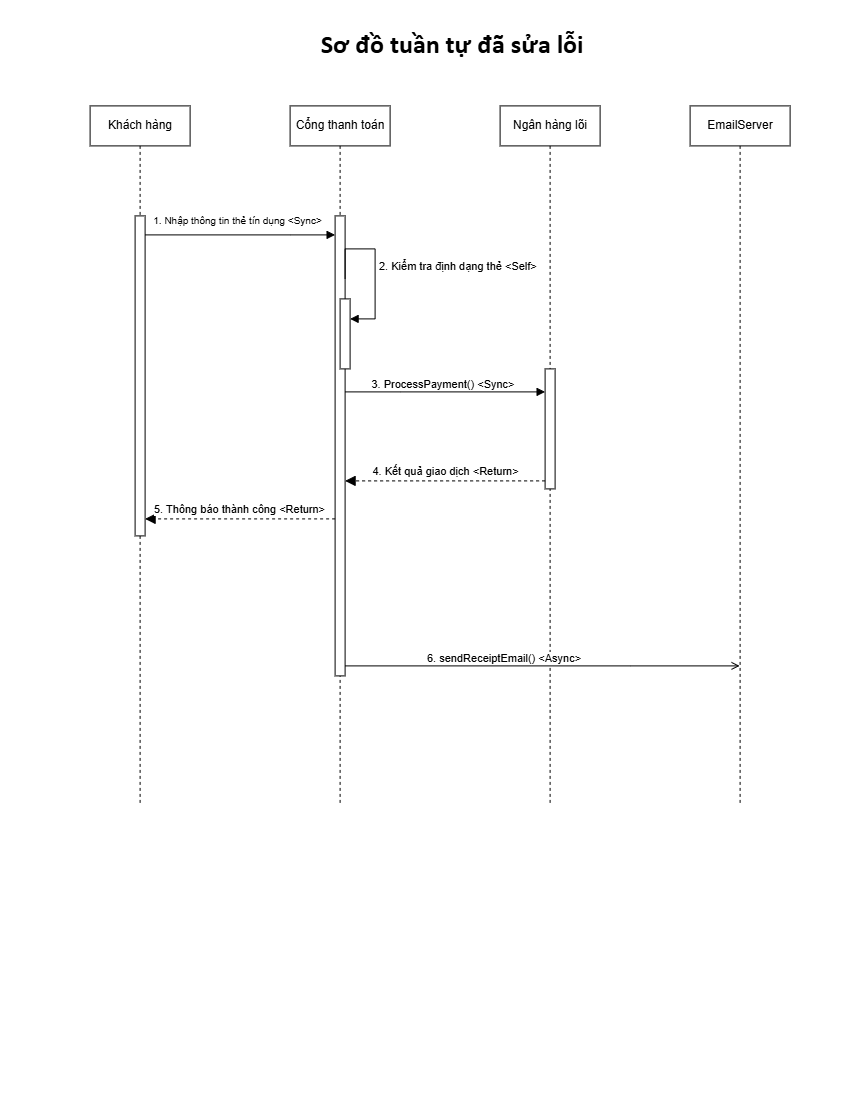

The diagram above was exported from draw.io. Its source (the exported page's mxGraphModel, read from the mxfile embedded in the PNG):
<mxGraphModel dx="1562" dy="867" grid="1" gridSize="10" guides="1" tooltips="1" connect="1" arrows="1" fold="1" page="1" pageScale="1" pageWidth="850" pageHeight="1100" math="0" shadow="0">
  <root>
    <mxCell id="0" />
    <mxCell id="1" parent="0" />
    <mxCell id="qVb4Bj9fEm9BY3RzFGr4-1" parent="1" style="shape=umlLifeline;perimeter=lifelinePerimeter;whiteSpace=wrap;html=1;container=1;dropTarget=0;collapsible=0;recursiveResize=0;outlineConnect=0;portConstraint=eastwest;newEdgeStyle={&quot;curved&quot;:0,&quot;rounded&quot;:0};" value="Khách hàng" vertex="1">
      <mxGeometry height="700" width="100" x="90" y="106" as="geometry" />
    </mxCell>
    <mxCell id="qVb4Bj9fEm9BY3RzFGr4-5" parent="qVb4Bj9fEm9BY3RzFGr4-1" style="html=1;points=[[0,0,0,0,5],[0,1,0,0,-5],[1,0,0,0,5],[1,1,0,0,-5]];perimeter=orthogonalPerimeter;outlineConnect=0;targetShapes=umlLifeline;portConstraint=eastwest;newEdgeStyle={&quot;curved&quot;:0,&quot;rounded&quot;:0};" value="" vertex="1">
      <mxGeometry height="320" width="10" x="45" y="110" as="geometry" />
    </mxCell>
    <mxCell id="qVb4Bj9fEm9BY3RzFGr4-2" parent="1" style="shape=umlLifeline;perimeter=lifelinePerimeter;whiteSpace=wrap;html=1;container=1;dropTarget=0;collapsible=0;recursiveResize=0;outlineConnect=0;portConstraint=eastwest;newEdgeStyle={&quot;curved&quot;:0,&quot;rounded&quot;:0};" value="EmailServer" vertex="1">
      <mxGeometry height="700" width="100" x="690" y="106" as="geometry" />
    </mxCell>
    <mxCell id="qVb4Bj9fEm9BY3RzFGr4-3" parent="1" style="shape=umlLifeline;perimeter=lifelinePerimeter;whiteSpace=wrap;html=1;container=1;dropTarget=0;collapsible=0;recursiveResize=0;outlineConnect=0;portConstraint=eastwest;newEdgeStyle={&quot;curved&quot;:0,&quot;rounded&quot;:0};" value="Ngân hàng lõi" vertex="1">
      <mxGeometry height="700" width="100" x="500" y="106" as="geometry" />
    </mxCell>
    <mxCell id="qVb4Bj9fEm9BY3RzFGr4-11" parent="qVb4Bj9fEm9BY3RzFGr4-3" style="html=1;points=[[0,0,0,0,5],[0,1,0,0,-5],[1,0,0,0,5],[1,1,0,0,-5]];perimeter=orthogonalPerimeter;outlineConnect=0;targetShapes=umlLifeline;portConstraint=eastwest;newEdgeStyle={&quot;curved&quot;:0,&quot;rounded&quot;:0};" value="" vertex="1">
      <mxGeometry height="120" width="10" x="45" y="263" as="geometry" />
    </mxCell>
    <mxCell id="qVb4Bj9fEm9BY3RzFGr4-4" parent="1" style="shape=umlLifeline;perimeter=lifelinePerimeter;whiteSpace=wrap;html=1;container=1;dropTarget=0;collapsible=0;recursiveResize=0;outlineConnect=0;portConstraint=eastwest;newEdgeStyle={&quot;curved&quot;:0,&quot;rounded&quot;:0};" value="Cổng thanh toán" vertex="1">
      <mxGeometry height="700" width="100" x="290" y="106" as="geometry" />
    </mxCell>
    <mxCell id="qVb4Bj9fEm9BY3RzFGr4-6" parent="qVb4Bj9fEm9BY3RzFGr4-4" style="html=1;points=[[0,0,0,0,5],[0,1,0,0,-5],[1,0,0,0,5],[1,1,0,0,-5]];perimeter=orthogonalPerimeter;outlineConnect=0;targetShapes=umlLifeline;portConstraint=eastwest;newEdgeStyle={&quot;curved&quot;:0,&quot;rounded&quot;:0};" value="" vertex="1">
      <mxGeometry height="460" width="10" x="45" y="110" as="geometry" />
    </mxCell>
    <mxCell id="qVb4Bj9fEm9BY3RzFGr4-8" parent="qVb4Bj9fEm9BY3RzFGr4-4" style="html=1;points=[[0,0,0,0,5],[0,1,0,0,-5],[1,0,0,0,5],[1,1,0,0,-5]];perimeter=orthogonalPerimeter;outlineConnect=0;targetShapes=umlLifeline;portConstraint=eastwest;newEdgeStyle={&quot;curved&quot;:0,&quot;rounded&quot;:0};" value="" vertex="1">
      <mxGeometry height="70" width="10" x="50" y="193" as="geometry" />
    </mxCell>
    <mxCell id="qVb4Bj9fEm9BY3RzFGr4-9" edge="1" parent="qVb4Bj9fEm9BY3RzFGr4-4" style="html=1;align=left;spacingLeft=2;endArrow=block;rounded=0;edgeStyle=orthogonalEdgeStyle;curved=0;rounded=0;" target="qVb4Bj9fEm9BY3RzFGr4-8" value="2. Kiểm tra định dạng thẻ &amp;lt;Self&amp;gt;">
      <mxGeometry relative="1" as="geometry">
        <Array as="points">
          <mxPoint x="55" y="143" />
          <mxPoint x="85" y="143" />
          <mxPoint x="85" y="213" />
        </Array>
        <mxPoint x="55" y="173" as="sourcePoint" />
      </mxGeometry>
    </mxCell>
    <mxCell id="qVb4Bj9fEm9BY3RzFGr4-7" edge="1" parent="1" style="edgeStyle=orthogonalEdgeStyle;rounded=0;orthogonalLoop=1;jettySize=auto;html=1;curved=0;endArrow=block;endFill=1;">
      <mxGeometry relative="1" as="geometry">
        <Array as="points">
          <mxPoint x="290" y="235" />
          <mxPoint x="290" y="235" />
        </Array>
        <mxPoint x="145" y="235" as="sourcePoint" />
        <mxPoint x="335" y="235" as="targetPoint" />
      </mxGeometry>
    </mxCell>
    <mxCell id="qVb4Bj9fEm9BY3RzFGr4-10" edge="1" parent="1" style="html=1;verticalAlign=bottom;endArrow=block;dashed=1;endSize=8;curved=0;rounded=0;endFill=1;" value="5. Thông báo thành công &amp;lt;Return&amp;gt;">
      <mxGeometry relative="1" as="geometry">
        <mxPoint x="335" y="519" as="sourcePoint" />
        <mxPoint x="145" y="519" as="targetPoint" />
      </mxGeometry>
    </mxCell>
    <mxCell id="qVb4Bj9fEm9BY3RzFGr4-12" edge="1" parent="1" style="endArrow=block;endFill=1;html=1;edgeStyle=orthogonalEdgeStyle;align=left;verticalAlign=top;rounded=0;" value="">
      <mxGeometry relative="1" x="-1" as="geometry">
        <Array as="points">
          <mxPoint x="400" y="392" />
          <mxPoint x="400" y="392" />
        </Array>
        <mxPoint x="345" y="392" as="sourcePoint" />
        <mxPoint x="545" y="392" as="targetPoint" />
      </mxGeometry>
    </mxCell>
    <mxCell id="qVb4Bj9fEm9BY3RzFGr4-13" connectable="0" parent="qVb4Bj9fEm9BY3RzFGr4-12" style="edgeLabel;resizable=0;html=1;align=left;verticalAlign=bottom;" value="&lt;span style=&quot;white-space: pre;&quot;&gt;&#09;&lt;/span&gt;3. ProcessPayment() &amp;lt;Sync&amp;gt;&amp;nbsp;" vertex="1">
      <mxGeometry relative="1" x="-1" as="geometry" />
    </mxCell>
    <mxCell id="qVb4Bj9fEm9BY3RzFGr4-14" edge="1" parent="1" style="html=1;verticalAlign=bottom;endArrow=block;dashed=1;endSize=8;curved=0;rounded=0;endFill=1;" value="4. Kết quả giao dịch &amp;lt;Return&amp;gt;">
      <mxGeometry relative="1" as="geometry">
        <Array as="points">
          <mxPoint x="425" y="481" />
        </Array>
        <mxPoint x="545" y="481" as="sourcePoint" />
        <mxPoint x="345" y="481" as="targetPoint" />
      </mxGeometry>
    </mxCell>
    <mxCell id="qVb4Bj9fEm9BY3RzFGr4-15" parent="1" style="text;html=1;whiteSpace=wrap;strokeColor=none;fillColor=none;align=center;verticalAlign=middle;rounded=0;" value="&lt;font style=&quot;font-size: 10px;&quot;&gt;1. Nhập thông tin thẻ tín dụng &amp;lt;Sync&amp;gt;&lt;/font&gt;" vertex="1">
      <mxGeometry height="30" width="175" x="150" y="206" as="geometry" />
    </mxCell>
    <mxCell id="qVb4Bj9fEm9BY3RzFGr4-16" edge="1" parent="1" style="endArrow=open;endFill=0;html=1;edgeStyle=orthogonalEdgeStyle;align=left;verticalAlign=top;rounded=0;" value="">
      <mxGeometry relative="1" x="-1" as="geometry">
        <Array as="points">
          <mxPoint x="630" y="666" />
          <mxPoint x="630" y="666" />
        </Array>
        <mxPoint x="345" y="665.9999999999999" as="sourcePoint" />
        <mxPoint x="739.5" y="666" as="targetPoint" />
      </mxGeometry>
    </mxCell>
    <mxCell id="qVb4Bj9fEm9BY3RzFGr4-17" connectable="0" parent="qVb4Bj9fEm9BY3RzFGr4-16" style="edgeLabel;resizable=0;html=1;align=left;verticalAlign=bottom;" value="&lt;blockquote style=&quot;margin: 0 0 0 40px; border: none; padding: 0px;&quot;&gt;&lt;blockquote style=&quot;margin: 0 0 0 40px; border: none; padding: 0px;&quot;&gt;6. sendReceiptEmail() &amp;lt;Async&amp;gt;&lt;/blockquote&gt;&lt;/blockquote&gt;" vertex="1">
      <mxGeometry relative="1" x="-1" as="geometry" />
    </mxCell>
    <mxCell id="qVb4Bj9fEm9BY3RzFGr4-19" parent="1" style="text;html=1;whiteSpace=wrap;strokeColor=none;fillColor=none;align=center;verticalAlign=middle;rounded=0;" value="&lt;b&gt;&lt;span style=&quot;font-family: Calibri;&quot;&gt;&lt;font style=&quot;font-size: 26px;&quot;&gt;Sơ đồ tuần tự đã sửa lỗi&amp;nbsp;&lt;/font&gt;&lt;/span&gt;&lt;/b&gt;" vertex="1">
      <mxGeometry height="30" width="530" x="190" y="30" as="geometry" />
    </mxCell>
  </root>
</mxGraphModel>